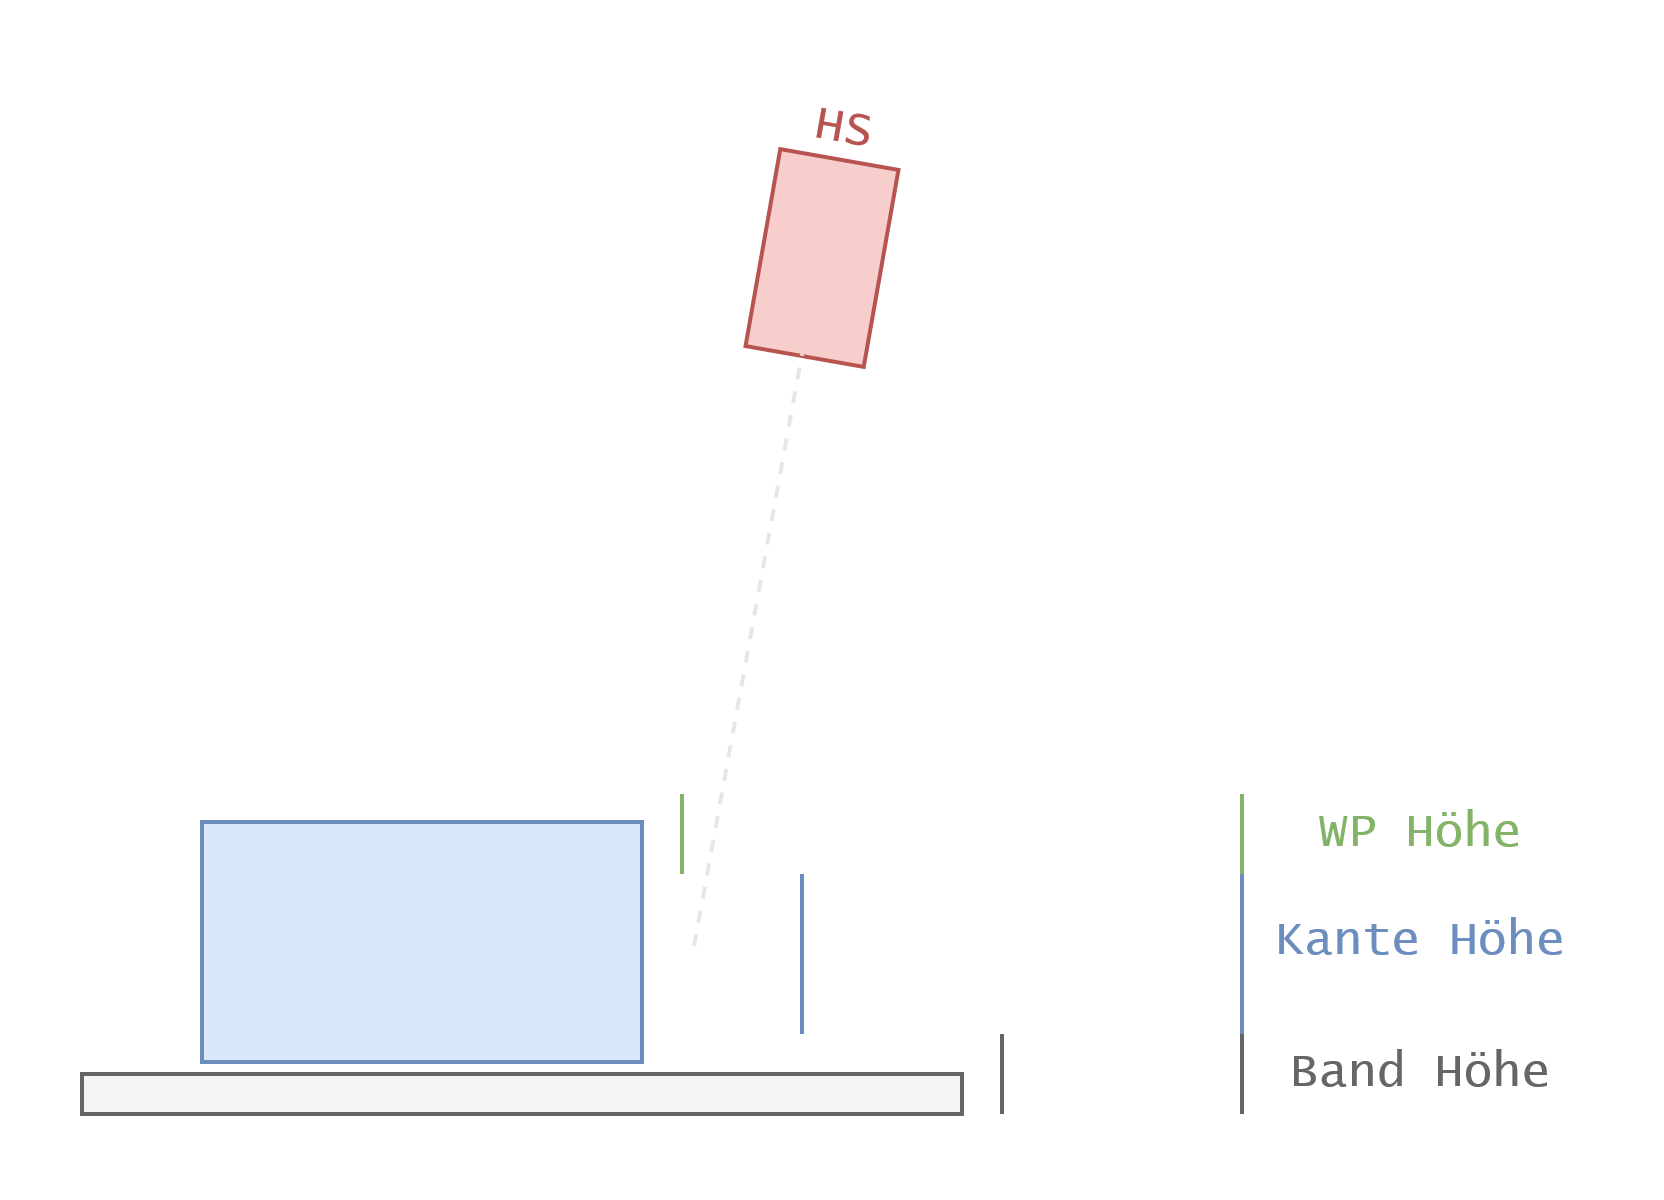

The diagram above was exported from draw.io. Its source (the exported page's mxGraphModel, read from the mxfile embedded in the PNG):
<mxGraphModel dx="658" dy="360" grid="1" gridSize="10" guides="1" tooltips="1" connect="1" arrows="1" fold="1" page="1" pageScale="1" pageWidth="1100" pageHeight="850" math="0" shadow="0">
  <root>
    <mxCell id="0" />
    <mxCell id="1" parent="0" />
    <mxCell id="QnCTwTfJftL0dbv76Wxw-348" value="" style="rounded=0;whiteSpace=wrap;html=1;fillColor=#dae8fc;strokeColor=#6C8EBF;" vertex="1" parent="1">
      <mxGeometry x="330" y="377" width="110" height="60" as="geometry" />
    </mxCell>
    <mxCell id="QnCTwTfJftL0dbv76Wxw-349" value="" style="rounded=0;whiteSpace=wrap;html=1;fillColor=#F5F5F5;fontColor=#333333;strokeColor=#666666;" vertex="1" parent="1">
      <mxGeometry x="300" y="440" width="220" height="10" as="geometry" />
    </mxCell>
    <mxCell id="QnCTwTfJftL0dbv76Wxw-350" value="Band Höhe" style="text;html=1;align=center;verticalAlign=middle;whiteSpace=wrap;rounded=0;fontFamily=Lucida Console;fontColor=#666666;textShadow=0;" vertex="1" parent="1">
      <mxGeometry x="600" y="430" width="70" height="20" as="geometry" />
    </mxCell>
    <mxCell id="QnCTwTfJftL0dbv76Wxw-354" value="" style="endArrow=none;html=1;rounded=0;strokeColor=#666666;" edge="1" parent="1">
      <mxGeometry width="50" height="50" relative="1" as="geometry">
        <mxPoint x="590" y="450" as="sourcePoint" />
        <mxPoint x="590" y="430" as="targetPoint" />
      </mxGeometry>
    </mxCell>
    <mxCell id="QnCTwTfJftL0dbv76Wxw-355" value="" style="endArrow=none;html=1;rounded=0;strokeColor=#6C8EBF;" edge="1" parent="1">
      <mxGeometry width="50" height="50" relative="1" as="geometry">
        <mxPoint x="480" y="430" as="sourcePoint" />
        <mxPoint x="480" y="390" as="targetPoint" />
      </mxGeometry>
    </mxCell>
    <mxCell id="QnCTwTfJftL0dbv76Wxw-356" value="Kante Höhe" style="text;html=1;align=center;verticalAlign=middle;whiteSpace=wrap;rounded=0;fontFamily=Lucida Console;fontColor=#6C8EBF;textShadow=0;" vertex="1" parent="1">
      <mxGeometry x="595" y="397" width="80" height="20" as="geometry" />
    </mxCell>
    <mxCell id="QnCTwTfJftL0dbv76Wxw-357" value="" style="endArrow=none;html=1;rounded=0;strokeColor=#6C8EBF;" edge="1" parent="1">
      <mxGeometry width="50" height="50" relative="1" as="geometry">
        <mxPoint x="590" y="430" as="sourcePoint" />
        <mxPoint x="590" y="390" as="targetPoint" />
      </mxGeometry>
    </mxCell>
    <mxCell id="QnCTwTfJftL0dbv76Wxw-358" value="" style="endArrow=none;html=1;rounded=0;strokeColor=#82b366;fillColor=#d5e8d4;" edge="1" parent="1">
      <mxGeometry width="50" height="50" relative="1" as="geometry">
        <mxPoint x="450" y="390" as="sourcePoint" />
        <mxPoint x="450" y="370" as="targetPoint" />
      </mxGeometry>
    </mxCell>
    <mxCell id="QnCTwTfJftL0dbv76Wxw-359" value="" style="endArrow=none;html=1;rounded=0;strokeColor=#82B366;fillColor=#d5e8d4;" edge="1" parent="1">
      <mxGeometry width="50" height="50" relative="1" as="geometry">
        <mxPoint x="590" y="390" as="sourcePoint" />
        <mxPoint x="590" y="370" as="targetPoint" />
      </mxGeometry>
    </mxCell>
    <mxCell id="QnCTwTfJftL0dbv76Wxw-360" value="WP Höhe" style="text;html=1;align=center;verticalAlign=middle;whiteSpace=wrap;rounded=0;fontFamily=Lucida Console;fontColor=#82B366;textShadow=0;" vertex="1" parent="1">
      <mxGeometry x="595" y="370" width="80" height="20" as="geometry" />
    </mxCell>
    <mxCell id="QnCTwTfJftL0dbv76Wxw-361" value="" style="endArrow=none;html=1;rounded=0;strokeColor=#666666;" edge="1" parent="1">
      <mxGeometry width="50" height="50" relative="1" as="geometry">
        <mxPoint x="530" y="450" as="sourcePoint" />
        <mxPoint x="530" y="430" as="targetPoint" />
      </mxGeometry>
    </mxCell>
    <mxCell id="QnCTwTfJftL0dbv76Wxw-362" value="" style="rounded=0;whiteSpace=wrap;html=1;fillColor=#f8cecc;strokeColor=#B85450;rotation=-80;" vertex="1" parent="1">
      <mxGeometry x="460" y="221" width="50" height="30" as="geometry" />
    </mxCell>
    <mxCell id="QnCTwTfJftL0dbv76Wxw-363" value="HS" style="text;html=1;align=center;verticalAlign=middle;whiteSpace=wrap;rounded=0;fontFamily=Lucida Console;fontColor=#B85450;textShadow=0;rotation=10;" vertex="1" parent="1">
      <mxGeometry x="476" y="194" width="30" height="20" as="geometry" />
    </mxCell>
    <mxCell id="QnCTwTfJftL0dbv76Wxw-364" value="" style="endArrow=none;dashed=1;html=1;rounded=0;fontColor=#B3B3B3;strokeColor=#E6E6E6;" edge="1" parent="1">
      <mxGeometry width="50" height="50" relative="1" as="geometry">
        <mxPoint x="453" y="408" as="sourcePoint" />
        <mxPoint x="480" y="260" as="targetPoint" />
      </mxGeometry>
    </mxCell>
  </root>
</mxGraphModel>